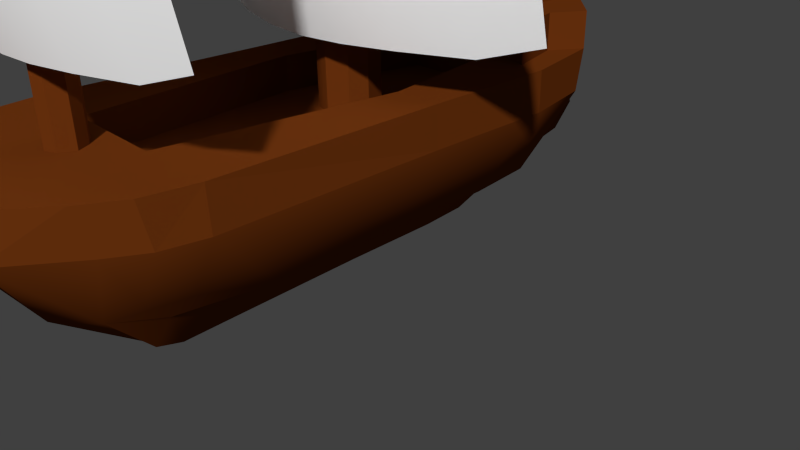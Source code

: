 # Source: P5Ship_export.blend  (saved by Blender 2.61.0; exported with 4.5.12 LTS)
import bpy
from mathutils import Matrix  # noqa: F401  (used for matrix-valued properties, if any)

bpy.ops.wm.read_factory_settings(use_empty=True)
scene = bpy.context.scene
scene.name = 'Scene'

# ---- collections
col_collection_1 = bpy.data.collections.new('Collection 1'); scene.collection.children.link(col_collection_1)

# ---- materials (node trees are filled in below, after node groups)
mat_body = bpy.data.materials.new('Body')
mat_body.alpha_threshold = 0.0
mat_body.use_transparent_shadow = False
mat_body.preview_render_type = 'SHADERBALL'
mat_body.diffuse_color = (0.152, 0.03424, 0.004941, 1.0)
mat_body.roughness = 0.5
mat_body.specular_intensity = 0.009677
mat_body.line_color = (0.0, 0.0, 0.0, 1.0)
mat_sail = bpy.data.materials.new('Sail')
mat_sail.alpha_threshold = 0.0
mat_sail.use_transparent_shadow = False
mat_sail.preview_render_type = 'SHADERBALL'
mat_sail.diffuse_color = (1.0, 1.0, 1.0, 1.0)
mat_sail.roughness = 0.5
mat_sail.specular_intensity = 0.000453
mat_sail.line_color = (0.0, 0.0, 0.0, 1.0)

# ---- material node trees

# ---- world
world_world = bpy.data.worlds.new('World'); scene.world = world_world
world_world.color = (0.05088, 0.05088, 0.05088)
world_world.use_sun_shadow = False
world_world.sun_shadow_jitter_overblur = 0.0
world_world.cycles.sampling_method = 'MANUAL'
world_world.cycles.sample_map_resolution = 256

# ---- cameras
cam_camera = bpy.data.cameras.new('Camera')
cam_camera.clip_end = 100.0
cam_camera.lens = 35.0
cam_camera.sensor_width = 32.0
cam_camera.sensor_height = 18.0
cam_camera.ortho_scale = 7.314
cam_camera.dof.focus_distance = 0.0
cam_camera.dof.aperture_fstop = 128.0

# ---- meshes
me_cube_002 = bpy.data.meshes.new('Cube.002')
me_cube_002.from_pydata([(0.8995, 7.995, 10.28), (-0.8995, 7.995, 10.28), (0.8995, 7.995, 5.9), (-0.8995, 7.995, 5.9), (0.8995, 7.995, 8.088), (-0.8995, 7.995, 8.088), (0.9034, 7.341, 3.894), (-0.9034, 7.341, 3.894), (0.8995, 7.304, 12.46), (-0.8995, 7.304, 12.46), (3.055, 7.233, 10.28), (-3.055, 7.233, 10.28), (3.055, 7.233, 5.9), (-3.055, 7.233, 5.9), (3.055, 7.233, 8.088), (-3.055, 7.233, 8.088), (3.04, 6.613, 3.917), (-3.04, 6.613, 3.917), (3.055, 6.542, 12.46), (-3.055, 6.542, 12.46), (1.846, 7.744, 10.28), (-1.846, 7.744, 10.28), (1.846, 7.744, 5.9), (-1.846, 7.744, 5.9), (0.0, 7.995, 10.28), (1.846, 7.744, 8.088), (-1.846, 7.744, 8.088), (0.0, 7.995, 5.9), (1.866, 7.095, 3.912), (-1.866, 7.095, 3.912), (4.052, 6.732, 10.25), (-4.052, 6.732, 10.25), (4.052, 6.732, 5.923), (-4.052, 6.732, 5.923), (1.846, 7.053, 12.46), (-1.846, 7.053, 12.46), (0.0, 7.995, 8.088), (0.0, 7.391, 3.868), (4.052, 6.777, 8.088), (-4.052, 6.777, 8.088), (0.0, 7.304, 12.46), (4.052, 6.305, 11.99), (-4.052, 6.305, 11.99), (4.052, 6.313, 4.216), (-4.052, 6.313, 4.216), (1.076, 1.321, 10.8), (-1.076, 1.321, 10.8), (1.076, 1.321, 5.565), (-1.076, 1.321, 5.565), (1.076, 1.321, 8.183), (-1.076, 1.321, 8.183), (1.081, 0.3367, 3.165), (-1.081, 0.3367, 3.165), (1.076, 0.2816, 13.42), (-1.076, 0.2816, 13.42), (3.655, 0.1742, 10.8), (-3.655, 0.1742, 10.8), (3.655, 0.1742, 5.565), (-3.655, 0.1742, 5.565), (3.655, 0.1742, 8.183), (-3.655, 0.1742, 8.183), (3.637, -0.7584, 3.192), (-3.637, -0.7584, 3.192), (3.655, -0.8654, 13.42), (-3.655, -0.8654, 13.42), (2.209, 0.9429, 10.8), (-2.209, 0.9429, 10.8), (2.209, 0.9429, 5.565), (-2.209, 0.9429, 5.565), (0.0, 1.321, 10.8), (2.209, 0.9429, 8.183), (-2.209, 0.9429, 8.183), (0.0, 1.321, 5.565), (2.233, -0.03369, 3.185), (-2.233, -0.03369, 3.185), (4.849, -0.5793, 10.77), (-4.849, -0.5793, 10.77), (4.849, -0.5793, 5.592), (-4.849, -0.5793, 5.592), (2.209, -0.09671, 13.42), (-2.209, -0.09671, 13.42), (0.0, 1.321, 8.183), (0.0, 0.4115, 3.134), (4.849, -0.5113, 8.183), (-4.849, -0.5113, 8.183), (0.0, 0.2816, 13.42), (4.849, -1.222, 12.85), (-4.849, -1.222, 12.85), (4.849, -1.209, 3.55), (-4.849, -1.209, 3.55), (0.0, 7.654, -0.756), (0.0, -6.563, -0.6071), (-2.112, -4.892, -0.2359), (2.112, -4.892, -0.2359), (-1.827, 6.437, -0.01895), (1.827, 6.437, -0.01895), (0.0, 9.508, 2.233), (0.0, -8.389, 2.233), (-2.425, -6.875, 2.233), (2.425, -6.875, 2.233), (-2.263, 7.826, 2.233), (2.263, 7.826, 2.233), (0.0, -0.6633, -0.6559), (-2.21, -0.2776, -0.3342), (2.21, -0.2776, -0.3342), (-2.816, -0.6633, 2.233), (2.816, -0.6633, 2.233), (0.0, 5.51, -0.6974), (-2.263, 3.563, -0.3448), (2.263, 3.563, -0.3448), (0.0, 5.539, 2.233), (-2.875, 5.521, 2.233), (2.875, 5.521, 2.233), (0.0, -4.425, -0.6559), (-2.196, -3.051, -0.3026), (2.196, -3.051, -0.3026), (0.0, -4.936, 2.233), (-2.816, -4.425, 2.233), (2.816, -4.425, 2.233), (0.0, 8.954, 0.756), (0.0, -8.181, 1.332), (-2.463, -6.581, 1.332), (2.463, -6.581, 1.332), (-2.352, 7.495, 1.332), (2.352, 7.495, 1.332), (0.0, -0.6633, 0.752), (-2.816, -0.6633, 1.332), (2.816, -0.6633, 1.332), (0.0, 5.539, 0.752), (-2.914, 5.509, 1.332), (2.914, 5.509, 1.332), (0.0, -4.425, 0.752), (-2.816, -4.425, 1.332), (2.816, -4.425, 1.332), (-0.7701, 6.831, -0.7393), (0.7701, 6.831, -0.7393), (-1.092, -6.091, -0.567), (1.092, -6.091, -0.567), (-1.406, 9.216, 2.233), (1.406, 9.216, 2.233), (-1.298, -8.389, 2.233), (1.298, -8.389, 2.233), (-1.108, -0.2475, -0.8581), (1.108, -0.2475, -0.8581), (-1.781, -0.6633, 2.233), (1.781, -0.6633, 2.233), (-1.092, 3.74, -0.9212), (1.092, 3.74, -0.9212), (-1.172, 5.533, 2.233), (1.172, 5.533, 2.233), (-1.139, -3.392, -0.81), (1.139, -3.392, -0.81), (-1.217, -4.936, 2.233), (1.217, -4.936, 2.233), (-1.298, -8.126, 1.332), (1.298, -8.126, 1.332), (-1.407, 9.21, 1.332), (1.407, 9.21, 1.332), (-0.6891, -4.334, -1.524), (0.6891, -4.334, -1.524), (-0.6814, -3.026, -1.612), (0.6814, -3.026, -1.612), (-0.6657, -0.2169, -1.676), (0.6657, -0.2169, -1.676), (-0.6361, 3.565, -1.812), (0.6361, 3.565, -1.812), (-0.5623, 5.632, -1.767), (0.5623, 5.632, -1.767), (0.0, -4.264, -1.682), (0.0, 5.574, -1.938), (0.0, -2.693, -1.969), (0.0, -0.1425, -2.073), (0.0, 3.143, -2.241), (-1.781, -0.6633, 1.442), (1.781, -0.6633, 1.442), (-1.217, -4.936, 1.442), (1.217, -4.936, 1.442), (-1.165, 5.539, 1.442), (1.165, 5.539, 1.442), (0.0, -4.936, 1.442), (0.0, 5.539, 1.442), (-0.3666, 11.88, 1.626), (0.3666, 11.88, 1.626), (-0.3666, 11.88, 2.233), (0.3666, 11.88, 2.233), (0.0, 11.88, 1.614), (0.0, 11.88, 2.233), (-1.1, -8.765, 0.3581), (1.1, -8.765, 0.3581), (-0.8628, -8.504, -0.3433), (0.8628, -8.504, -0.3433), (0.0, -9.176, 0.518), (0.0, -8.954, -0.2559), (-1.056, 10.3, 2.233), (1.056, 10.3, 2.233), (-1.056, 10.3, 1.477), (1.056, 10.3, 1.477), (0.0, 10.1, 1.058), (0.0, 6.706, -0.8006), (-2.043, 5.419, -0.09265), (2.043, 5.419, -0.09265), (0.0, 8.218, 2.233), (-2.706, 6.828, 2.233), (2.706, 6.828, 2.233), (0.0, 7.59, 0.8812), (-2.745, 6.613, 1.332), (2.745, 6.613, 1.332), (-1.055, 5.448, -0.9511), (1.055, 5.448, -0.9511), (-1.349, 7.59, 2.233), (1.349, 7.59, 2.233), (-0.6159, 4.97, -1.872), (0.6159, 4.97, -1.872), (0.0, 4.557, -2.275), (0.0, 6.99, 2.233), (-0.2311, 6.863, 2.233), (0.2311, 6.863, 2.233), (-0.2357, 6.162, 2.233), (0.2357, 6.162, 2.233), (0.0, 5.992, 2.233), (0.0, -6.234, 2.233), (-2.299, -0.6633, 2.233), (2.299, -0.6633, 2.233), (-2.332, 5.527, 2.233), (2.332, 5.527, 2.233), (-2.299, -4.425, 2.233), (2.299, -4.425, 2.233), (-1.569, 6.562, 2.233), (1.569, 6.562, 2.233), (-0.3891, 6.49, 2.233), (0.3891, 6.49, 2.233), (-1.969, -6.005, 2.233), (1.969, -6.005, 2.233), (-2.203, 6.588, 2.233), (2.203, 6.588, 2.233), (-0.2357, 6.162, 10.88), (0.2357, 6.162, 10.88), (-0.3891, 6.49, 10.88), (0.3891, 6.49, 10.88), (-0.2311, 6.863, 10.88), (0.2311, 6.863, 10.88), (0.0, 5.992, 10.88), (0.0, 6.99, 10.88), (0.0, 6.565, 10.88), (-0.4933, -0.48, 1.442), (0.4933, -0.48, 1.442), (0.0, -0.2697, 1.442), (-0.4949, -1.569, 1.442), (0.4949, -1.569, 1.442), (0.0, -1.825, 1.442), (-0.6413, -0.9706, 1.442), (0.6413, -0.9706, 1.442), (-0.6413, -0.9706, 11.55), (0.6413, -0.9706, 11.55), (-0.4949, -1.569, 11.55), (0.4949, -1.569, 11.55), (-0.4933, -0.48, 11.55), (0.4933, -0.48, 11.55), (0.0, -1.825, 11.55), (0.0, -0.2697, 11.55), (0.0, -0.9706, 11.55), (0.0, 10.83, 2.233), (-2.425, -6.875, 3.047), (2.425, -6.875, 3.047), (-1.969, -6.005, 3.047), (1.969, -6.005, 3.047), (-2.299, -4.425, 3.047), (2.299, -4.425, 3.047), (-1.217, -4.936, 3.047), (1.217, -4.936, 3.047), (0.0, -4.936, 3.047), (-1.298, -8.389, 3.047), (1.298, -8.389, 3.047), (0.0, -8.389, 3.047), (0.0, -6.234, 3.047), (-1.171, -6.226, 3.047), (1.171, -6.226, 3.047), (-1.298, -8.389, 3.928), (1.298, -8.389, 3.928), (-1.171, -6.226, 3.928), (1.171, -6.226, 3.928), (0.0, -6.234, 3.928), (0.0, -8.389, 3.928)], [(110, 128)], [(0, 24, 40, 8), (40, 24, 1, 9), (20, 0, 8, 34), (9, 1, 21, 35), (24, 0, 4, 36), (5, 1, 24, 36), (0, 20, 25, 4), (26, 21, 1, 5), (2, 27, 36, 4), (36, 27, 3, 5), (22, 2, 4, 25), (5, 3, 23, 26), (6, 37, 27, 2), (27, 37, 7, 3), (28, 6, 2, 22), (3, 7, 29, 23), (10, 20, 34, 18), (35, 21, 11, 19), (30, 10, 18, 41), (19, 11, 31, 42), (14, 25, 20, 10), (21, 26, 15, 11), (38, 14, 10, 30), (11, 15, 39, 31), (12, 22, 25, 14), (26, 23, 13, 15), (32, 12, 14, 38), (15, 13, 33, 39), (16, 28, 22, 12), (23, 29, 17, 13), (43, 16, 12, 32), (13, 17, 44, 33), (45, 69, 85, 53), (85, 69, 46, 54), (65, 45, 53, 79), (54, 46, 66, 80), (69, 45, 49, 81), (50, 46, 69, 81), (45, 65, 70, 49), (71, 66, 46, 50), (47, 72, 81, 49), (81, 72, 48, 50), (67, 47, 49, 70), (50, 48, 68, 71), (51, 82, 72, 47), (72, 82, 52, 48), (73, 51, 47, 67), (48, 52, 74, 68), (55, 65, 79, 63), (80, 66, 56, 64), (75, 55, 63, 86), (64, 56, 76, 87), (59, 70, 65, 55), (66, 71, 60, 56), (83, 59, 55, 75), (56, 60, 84, 76), (57, 67, 70, 59), (71, 68, 58, 60), (77, 57, 59, 83), (60, 58, 78, 84), (61, 73, 67, 57), (68, 74, 62, 58), (88, 61, 57, 77), (58, 62, 89, 78), (125, 102, 107, 128), (111, 129, 126, 105), (127, 130, 112, 106), (129, 108, 103, 126), (104, 109, 130, 127), (131, 113, 102, 125), (120, 91, 113, 131), (117, 132, 121, 98), (122, 133, 118, 99), (132, 114, 92, 121), (93, 115, 133, 122), (105, 126, 132, 117), (133, 127, 106, 118), (126, 103, 114, 132), (115, 104, 127, 133), (142, 103, 108, 146), (109, 104, 143, 147), (150, 114, 103, 142), (104, 115, 151, 143), (136, 92, 114, 150), (115, 93, 137, 151), (154, 121, 92, 136), (93, 122, 155, 137), (97, 140, 154, 120), (155, 141, 97, 120), (140, 98, 121, 154), (122, 99, 141, 155), (156, 123, 100, 138), (101, 124, 157, 139), (90, 134, 156, 119), (157, 135, 90, 119), (134, 94, 123, 156), (124, 95, 135, 157), (136, 150, 160, 158), (161, 151, 137, 159), (150, 142, 162, 160), (163, 143, 151, 161), (142, 146, 164, 162), (165, 147, 143, 163), (91, 136, 158, 168), (159, 137, 91, 168), (134, 90, 169, 166), (169, 90, 135, 167), (168, 158, 160, 170), (161, 159, 168, 170), (170, 160, 162, 171), (163, 161, 170, 171), (171, 162, 164, 172), (165, 163, 171, 172), (144, 152, 175, 173), (176, 153, 145, 174), (148, 144, 173, 177), (174, 145, 149, 178), (152, 116, 179, 175), (179, 116, 153, 176), (110, 148, 177, 180), (178, 149, 110, 180), (185, 181, 183, 186), (184, 182, 185, 186), (154, 136, 189, 187), (190, 137, 155, 188), (120, 154, 187, 191), (188, 155, 120, 191), (136, 91, 192, 189), (192, 91, 137, 190), (191, 187, 189, 192), (190, 188, 191, 192), (138, 193, 195, 156), (196, 194, 139, 157), (193, 183, 181, 195), (182, 184, 194, 196), (156, 195, 197, 119), (197, 196, 157, 119), (195, 181, 185, 197), (185, 182, 196, 197), (96, 261, 193, 138), (194, 261, 96, 139), (261, 186, 183, 193), (184, 186, 261, 194), (204, 119, 96, 201), (107, 198, 204, 128), (198, 90, 119, 204), (123, 205, 202, 100), (203, 206, 124, 101), (205, 129, 111, 202), (112, 130, 206, 203), (94, 199, 205, 123), (206, 200, 95, 124), (199, 108, 129, 205), (130, 109, 200, 206), (108, 199, 207, 146), (208, 200, 109, 147), (199, 94, 134, 207), (135, 95, 200, 208), (209, 138, 100, 202), (101, 139, 210, 203), (201, 96, 138, 209), (139, 96, 201, 210), (146, 207, 211, 164), (212, 208, 147, 165), (207, 134, 166, 211), (167, 135, 208, 212), (164, 211, 213, 172), (213, 212, 165, 172), (211, 166, 169, 213), (169, 167, 212, 213), (201, 209, 215, 214), (216, 210, 201, 214), (148, 110, 219, 217), (219, 110, 149, 218), (220, 120, 131), (220, 97, 120), (105, 221, 223, 111), (224, 222, 106, 112), (221, 144, 148, 223), (149, 145, 222, 224), (117, 225, 221, 105), (222, 226, 118, 106), (225, 152, 144, 221), (145, 153, 226, 222), (98, 231, 225, 117), (226, 232, 99, 118), (148, 227, 233, 223), (234, 228, 149, 224), (111, 223, 233, 202), (234, 224, 112, 203), (202, 233, 227, 209), (228, 234, 203, 210), (209, 227, 229, 215), (230, 228, 210, 216), (227, 148, 217, 229), (218, 149, 228, 230), (229, 217, 235, 237), (236, 218, 230, 238), (215, 229, 237, 239), (238, 230, 216, 240), (217, 219, 241, 235), (241, 219, 218, 236), (214, 215, 239, 242), (240, 216, 214, 242), (235, 241, 243, 237), (243, 241, 236, 238), (242, 239, 237, 243), (238, 240, 242, 243), (180, 177, 244, 246), (245, 178, 180, 246), (175, 179, 249, 247), (249, 179, 176, 248), (177, 173, 250, 244), (251, 174, 178, 245), (173, 175, 247, 250), (248, 176, 174, 251), (250, 247, 254, 252), (255, 248, 251, 253), (244, 250, 252, 256), (253, 251, 245, 257), (247, 249, 258, 254), (258, 249, 248, 255), (246, 244, 256, 259), (257, 245, 246, 259), (254, 258, 260, 252), (260, 258, 255, 253), (252, 260, 259, 256), (259, 260, 253, 257), (231, 98, 262, 264), (263, 99, 232, 265), (225, 231, 264, 266), (265, 232, 226, 267), (152, 225, 266, 268), (267, 226, 153, 269), (116, 152, 268, 270), (269, 153, 116, 270), (98, 140, 271, 262), (272, 141, 99, 263), (140, 97, 273, 271), (273, 97, 141, 272), (274, 270, 268, 275), (269, 270, 274, 276), (271, 275, 264, 262), (265, 276, 272, 263), (268, 266, 264, 275), (265, 267, 269, 276), (275, 271, 277, 279), (278, 272, 276, 280), (274, 275, 279, 281), (280, 276, 274, 281), (271, 273, 282, 277), (282, 273, 272, 278), (282, 281, 279, 277), (280, 281, 282, 278)])
me_cube_002.polygons.foreach_set('use_smooth', [1, 1, 1, 1, 1, 1, 1, 1, 1, 1, 1, 1, 1, 1, 1, 1, 1, 1, 1, 1, 1, 1, 1, 1, 1, 1, 1, 1, 1, 1, 1, 1, 1, 1, 1, 1, 1, 1, 1, 1, 1, 1, 1, 1, 1, 1, 1, 1, 1, 1, 1, 1, 1, 1, 1, 1, 1, 1, 1, 1, 1, 1, 1, 1, 0, 0, 0, 1, 1, 0, 0, 0, 0, 1, 1, 0, 0, 1, 1, 1, 1, 1, 1, 1, 1, 1, 1, 1, 1, 1, 1, 0, 0, 1, 1, 1, 1, 1, 1, 1, 1, 1, 1, 1, 1, 1, 1, 1, 1, 1, 1, 1, 1, 0, 0, 0, 0, 0, 0, 0, 0, 0, 0, 1, 1, 1, 1, 1, 1, 1, 1, 0, 0, 0, 0, 0, 0, 0, 0, 0, 0, 0, 0, 0, 0, 0, 0, 0, 0, 0, 1, 1, 1, 1, 1, 1, 1, 1, 0, 0, 0, 0, 1, 1, 1, 1, 1, 1, 1, 1, 0, 0, 0, 0, 0, 0, 0, 0, 0, 0, 0, 0, 0, 0, 0, 0, 0, 0, 0, 0, 0, 0, 0, 0, 0, 0, 0, 0, 0, 0, 0, 0, 0, 0, 0, 0, 0, 0, 0, 0, 0, 0, 0, 0, 0, 0, 0, 0, 0, 0, 0, 0, 0, 0, 0, 0, 0, 0, 0, 0, 0, 0, 0, 0, 0, 0, 1, 1, 1, 1, 0, 0, 0, 0, 0, 0, 0, 0, 0, 0, 1, 1, 0, 0])
me_cube_002.polygons.foreach_set('material_index', [1, 1, 1, 1, 1, 1, 1, 1, 1, 1, 1, 1, 1, 1, 1, 1, 1, 1, 1, 1, 1, 1, 1, 1, 1, 1, 1, 1, 1, 1, 1, 1, 1, 1, 1, 1, 1, 1, 1, 1, 1, 1, 1, 1, 1, 1, 1, 1, 1, 1, 1, 1, 1, 1, 1, 1, 1, 1, 1, 1, 1, 1, 1, 1, 0, 0, 0, 0, 0, 0, 0, 0, 0, 0, 0, 0, 0, 0, 0, 0, 0, 0, 0, 0, 0, 0, 0, 0, 0, 0, 0, 0, 0, 0, 0, 0, 0, 0, 0, 0, 0, 0, 0, 0, 0, 0, 0, 0, 0, 0, 0, 0, 0, 0, 0, 0, 0, 0, 0, 0, 0, 0, 0, 0, 0, 0, 0, 0, 0, 0, 0, 0, 0, 0, 0, 0, 0, 0, 0, 0, 0, 0, 0, 0, 0, 0, 0, 0, 0, 0, 0, 0, 0, 0, 0, 0, 0, 0, 0, 0, 0, 0, 0, 0, 0, 0, 0, 0, 0, 0, 0, 0, 0, 0, 0, 0, 0, 0, 0, 0, 0, 0, 0, 0, 0, 0, 0, 0, 0, 0, 0, 0, 0, 0, 0, 0, 0, 0, 0, 0, 0, 0, 0, 0, 0, 0, 0, 0, 0, 0, 0, 0, 0, 0, 0, 0, 0, 0, 0, 0, 0, 0, 0, 0, 0, 0, 0, 0, 0, 0, 0, 0, 0, 0, 0, 0, 0, 0, 0, 0, 0, 0, 0, 0, 0, 0, 0, 0, 0, 0, 0, 0, 0, 0])
me_cube_002.materials.append(mat_body)
me_cube_002.materials.append(mat_sail)
me_cube_002.use_remesh_preserve_volume = False
me_cube_002.use_remesh_preserve_attributes = False
me_cube_002.use_mirror_vertex_groups = False
me_cube_002.update()

# ---- objects
ob_cube_002 = bpy.data.objects.new('Cube.002', me_cube_002)
ob_camera = bpy.data.objects.new('Camera', cam_camera)

# ---- transforms, parenting, visibility, modifiers, constraints
ob_cube_002.location = (-2.042, 0.8229, 0.1363)
ob_cube_002.rotation_euler = (0.0, -0.0, -3.142)
ob_cube_002.scale = (0.7103, 0.565, 0.7103)
ob_cube_002.lock_rotations_4d = False
ob_cube_002.empty_display_type = 'ARROWS'
ob_cube_002.lineart.crease_threshold = 0.0
ob_camera.location = (7.481, -6.508, 5.344)
ob_camera.rotation_euler = (1.109, 0.01082, 0.8149)
ob_camera.lock_rotations_4d = False
ob_camera.empty_display_type = 'ARROWS'
ob_camera.color = (0.0, 0.0, 0.0, 0.0)
ob_camera.display_type = 'WIRE'
ob_camera.lineart.crease_threshold = 0.0

# ---- collection membership
col_collection_1.objects.link(ob_cube_002)
col_collection_1.objects.link(ob_camera)

# ---- scene / render settings (as saved in the file)
scene.camera = ob_camera
scene.frame_start = 1; scene.frame_end = 250; scene.frame_set(0)
scene.render.engine = 'BLENDER_EEVEE_NEXT'
scene.render.image_settings.color_mode = 'RGB'
scene.render.image_settings.compression = 90
scene.render.resolution_percentage = 50
scene.render.dither_intensity = 0.0
scene.render.bake_margin = 2
scene.render.bake_bias = 0.0
scene.cycles.use_denoising = False
scene.cycles.samples = 10
scene.cycles.sampling_pattern = 'TABULATED_SOBOL'
scene.cycles.light_sampling_threshold = 0.0
scene.cycles.use_adaptive_sampling = False
scene.cycles.use_light_tree = False
scene.cycles.blur_glossy = 0.0
scene.cycles.volume_bounces = 1
scene.cycles.pixel_filter_type = 'GAUSSIAN'
scene.cycles.sample_clamp_indirect = 0.0
scene.view_settings.view_transform = 'Standard'
bpy.context.view_layer.update()

# ---- added for rendering (the .blend has no usable light): sun
light_auto_sun = bpy.data.lights.new('AutoSun', 'SUN')
light_auto_sun.energy = 3.0
light_auto_sun.angle = 0.0523599
ob_auto_sun = bpy.data.objects.new('AutoSun', light_auto_sun)
scene.collection.objects.link(ob_auto_sun)
ob_auto_sun.rotation_euler = (0.872665, 0.174533, 0.523599)
bpy.context.view_layer.update()
